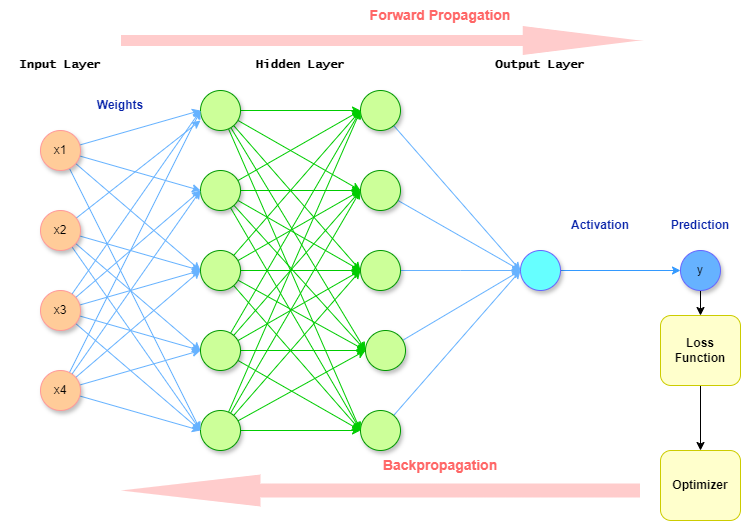

The diagram above was exported from draw.io. Its source (the exported page's mxGraphModel, read from the mxfile embedded in the PNG):
<mxGraphModel dx="1050" dy="1665" grid="1" gridSize="10" guides="1" tooltips="1" connect="1" arrows="1" fold="1" page="1" pageScale="1" pageWidth="850" pageHeight="1100" math="0" shadow="0">
  <root>
    <mxCell id="0" />
    <mxCell id="1" parent="0" />
    <mxCell id="DL771PgLvEe8roaOsLxH-30" style="rounded=0;orthogonalLoop=1;jettySize=auto;html=1;entryX=0;entryY=0.5;entryDx=0;entryDy=0;strokeColor=#66B2FF;" edge="1" parent="1" source="DL771PgLvEe8roaOsLxH-1" target="DL771PgLvEe8roaOsLxH-22">
      <mxGeometry relative="1" as="geometry" />
    </mxCell>
    <mxCell id="DL771PgLvEe8roaOsLxH-33" style="rounded=0;orthogonalLoop=1;jettySize=auto;html=1;entryX=0;entryY=0.5;entryDx=0;entryDy=0;strokeColor=#66B2FF;" edge="1" parent="1" source="DL771PgLvEe8roaOsLxH-1" target="DL771PgLvEe8roaOsLxH-21">
      <mxGeometry relative="1" as="geometry" />
    </mxCell>
    <mxCell id="DL771PgLvEe8roaOsLxH-35" style="rounded=0;orthogonalLoop=1;jettySize=auto;html=1;entryX=0;entryY=0.5;entryDx=0;entryDy=0;strokeColor=#66B2FF;" edge="1" parent="1" source="DL771PgLvEe8roaOsLxH-1" target="DL771PgLvEe8roaOsLxH-20">
      <mxGeometry relative="1" as="geometry" />
    </mxCell>
    <mxCell id="DL771PgLvEe8roaOsLxH-46" style="rounded=0;orthogonalLoop=1;jettySize=auto;html=1;strokeColor=#66B2FF;" edge="1" parent="1" source="DL771PgLvEe8roaOsLxH-1">
      <mxGeometry relative="1" as="geometry">
        <mxPoint x="280" y="70" as="targetPoint" />
      </mxGeometry>
    </mxCell>
    <mxCell id="DL771PgLvEe8roaOsLxH-1" value="x2" style="ellipse;whiteSpace=wrap;html=1;aspect=fixed;strokeColor=#FF9999;fillColor=#FFCC99;shadow=1;" vertex="1" parent="1">
      <mxGeometry x="120" y="160" width="40" height="40" as="geometry" />
    </mxCell>
    <mxCell id="DL771PgLvEe8roaOsLxH-72" style="edgeStyle=none;rounded=0;orthogonalLoop=1;jettySize=auto;html=1;strokeColor=#66B2FF;" edge="1" parent="1" source="DL771PgLvEe8roaOsLxH-12">
      <mxGeometry relative="1" as="geometry">
        <mxPoint x="600" y="220" as="targetPoint" />
      </mxGeometry>
    </mxCell>
    <mxCell id="DL771PgLvEe8roaOsLxH-12" value="" style="ellipse;whiteSpace=wrap;html=1;aspect=fixed;fillColor=#CCFF99;strokeColor=#009900;shadow=1;" vertex="1" parent="1">
      <mxGeometry x="445" y="280" width="40" height="40" as="geometry" />
    </mxCell>
    <mxCell id="DL771PgLvEe8roaOsLxH-98" style="edgeStyle=none;rounded=0;orthogonalLoop=1;jettySize=auto;html=1;entryX=0;entryY=0.5;entryDx=0;entryDy=0;strokeColor=#3399FF;" edge="1" parent="1" source="DL771PgLvEe8roaOsLxH-14" target="DL771PgLvEe8roaOsLxH-97">
      <mxGeometry relative="1" as="geometry" />
    </mxCell>
    <mxCell id="DL771PgLvEe8roaOsLxH-14" value="" style="ellipse;whiteSpace=wrap;html=1;aspect=fixed;fillColor=#66FFFF;strokeColor=#6666FF;shadow=1;" vertex="1" parent="1">
      <mxGeometry x="600" y="200" width="40" height="40" as="geometry" />
    </mxCell>
    <mxCell id="DL771PgLvEe8roaOsLxH-74" style="edgeStyle=none;rounded=0;orthogonalLoop=1;jettySize=auto;html=1;entryX=0;entryY=0.5;entryDx=0;entryDy=0;strokeColor=#66B2FF;" edge="1" parent="1" source="DL771PgLvEe8roaOsLxH-16" target="DL771PgLvEe8roaOsLxH-14">
      <mxGeometry relative="1" as="geometry" />
    </mxCell>
    <mxCell id="DL771PgLvEe8roaOsLxH-16" value="" style="ellipse;whiteSpace=wrap;html=1;aspect=fixed;fillColor=#CCFF99;strokeColor=#009900;shadow=1;" vertex="1" parent="1">
      <mxGeometry x="440" y="360" width="40" height="40" as="geometry" />
    </mxCell>
    <mxCell id="DL771PgLvEe8roaOsLxH-65" style="edgeStyle=orthogonalEdgeStyle;rounded=0;orthogonalLoop=1;jettySize=auto;html=1;strokeColor=#66B2FF;" edge="1" parent="1" source="DL771PgLvEe8roaOsLxH-17">
      <mxGeometry relative="1" as="geometry">
        <mxPoint x="600" y="220" as="targetPoint" />
      </mxGeometry>
    </mxCell>
    <mxCell id="DL771PgLvEe8roaOsLxH-17" value="" style="ellipse;whiteSpace=wrap;html=1;aspect=fixed;fillColor=#CCFF99;strokeColor=#009900;shadow=1;" vertex="1" parent="1">
      <mxGeometry x="440" y="200" width="40" height="40" as="geometry" />
    </mxCell>
    <mxCell id="DL771PgLvEe8roaOsLxH-61" style="rounded=0;orthogonalLoop=1;jettySize=auto;html=1;entryX=0;entryY=0.5;entryDx=0;entryDy=0;strokeColor=#66B2FF;" edge="1" parent="1" source="DL771PgLvEe8roaOsLxH-18" target="DL771PgLvEe8roaOsLxH-14">
      <mxGeometry relative="1" as="geometry" />
    </mxCell>
    <mxCell id="DL771PgLvEe8roaOsLxH-18" value="" style="ellipse;whiteSpace=wrap;html=1;aspect=fixed;fillColor=#CCFF99;strokeColor=#009900;shadow=1;" vertex="1" parent="1">
      <mxGeometry x="440" y="120" width="40" height="40" as="geometry" />
    </mxCell>
    <mxCell id="DL771PgLvEe8roaOsLxH-67" style="rounded=0;orthogonalLoop=1;jettySize=auto;html=1;entryX=0;entryY=0.5;entryDx=0;entryDy=0;strokeColor=#66B2FF;" edge="1" parent="1" source="DL771PgLvEe8roaOsLxH-19" target="DL771PgLvEe8roaOsLxH-14">
      <mxGeometry relative="1" as="geometry" />
    </mxCell>
    <mxCell id="DL771PgLvEe8roaOsLxH-19" value="" style="ellipse;whiteSpace=wrap;html=1;aspect=fixed;fillColor=#CCFF99;strokeColor=#009900;shadow=1;" vertex="1" parent="1">
      <mxGeometry x="440" y="40" width="40" height="40" as="geometry" />
    </mxCell>
    <mxCell id="DL771PgLvEe8roaOsLxH-55" style="rounded=0;orthogonalLoop=1;jettySize=auto;html=1;entryX=0;entryY=0.5;entryDx=0;entryDy=0;strokeColor=#00CC00;" edge="1" parent="1" source="DL771PgLvEe8roaOsLxH-20" target="DL771PgLvEe8roaOsLxH-12">
      <mxGeometry relative="1" as="geometry" />
    </mxCell>
    <mxCell id="DL771PgLvEe8roaOsLxH-56" style="rounded=0;orthogonalLoop=1;jettySize=auto;html=1;entryX=0;entryY=0.5;entryDx=0;entryDy=0;strokeColor=#00CC00;" edge="1" parent="1" source="DL771PgLvEe8roaOsLxH-20" target="DL771PgLvEe8roaOsLxH-16">
      <mxGeometry relative="1" as="geometry" />
    </mxCell>
    <mxCell id="DL771PgLvEe8roaOsLxH-76" style="edgeStyle=none;rounded=0;orthogonalLoop=1;jettySize=auto;html=1;entryX=0;entryY=0.5;entryDx=0;entryDy=0;strokeColor=#00CC00;" edge="1" parent="1" source="DL771PgLvEe8roaOsLxH-20" target="DL771PgLvEe8roaOsLxH-17">
      <mxGeometry relative="1" as="geometry" />
    </mxCell>
    <mxCell id="DL771PgLvEe8roaOsLxH-82" style="edgeStyle=none;rounded=0;orthogonalLoop=1;jettySize=auto;html=1;entryX=0;entryY=0.5;entryDx=0;entryDy=0;strokeColor=#00CC00;" edge="1" parent="1" source="DL771PgLvEe8roaOsLxH-20" target="DL771PgLvEe8roaOsLxH-18">
      <mxGeometry relative="1" as="geometry" />
    </mxCell>
    <mxCell id="DL771PgLvEe8roaOsLxH-83" style="edgeStyle=none;rounded=0;orthogonalLoop=1;jettySize=auto;html=1;entryX=0;entryY=0.5;entryDx=0;entryDy=0;strokeColor=#00CC00;" edge="1" parent="1" source="DL771PgLvEe8roaOsLxH-20" target="DL771PgLvEe8roaOsLxH-19">
      <mxGeometry relative="1" as="geometry" />
    </mxCell>
    <mxCell id="DL771PgLvEe8roaOsLxH-20" value="" style="ellipse;whiteSpace=wrap;html=1;aspect=fixed;fillColor=#CCFF99;strokeColor=#009900;shadow=1;" vertex="1" parent="1">
      <mxGeometry x="280" y="360" width="40" height="40" as="geometry" />
    </mxCell>
    <mxCell id="DL771PgLvEe8roaOsLxH-54" style="rounded=0;orthogonalLoop=1;jettySize=auto;html=1;entryX=0;entryY=0.5;entryDx=0;entryDy=0;strokeColor=#00CC00;" edge="1" parent="1" source="DL771PgLvEe8roaOsLxH-21" target="DL771PgLvEe8roaOsLxH-17">
      <mxGeometry relative="1" as="geometry" />
    </mxCell>
    <mxCell id="DL771PgLvEe8roaOsLxH-57" style="rounded=0;orthogonalLoop=1;jettySize=auto;html=1;entryX=0;entryY=0.5;entryDx=0;entryDy=0;strokeColor=#00CC00;" edge="1" parent="1" source="DL771PgLvEe8roaOsLxH-21" target="DL771PgLvEe8roaOsLxH-12">
      <mxGeometry relative="1" as="geometry" />
    </mxCell>
    <mxCell id="DL771PgLvEe8roaOsLxH-77" style="edgeStyle=none;rounded=0;orthogonalLoop=1;jettySize=auto;html=1;strokeColor=#00CC00;" edge="1" parent="1" source="DL771PgLvEe8roaOsLxH-21">
      <mxGeometry relative="1" as="geometry">
        <mxPoint x="440" y="140" as="targetPoint" />
      </mxGeometry>
    </mxCell>
    <mxCell id="DL771PgLvEe8roaOsLxH-81" style="edgeStyle=none;rounded=0;orthogonalLoop=1;jettySize=auto;html=1;entryX=0;entryY=0.5;entryDx=0;entryDy=0;strokeColor=#00CC00;" edge="1" parent="1" source="DL771PgLvEe8roaOsLxH-21" target="DL771PgLvEe8roaOsLxH-16">
      <mxGeometry relative="1" as="geometry" />
    </mxCell>
    <mxCell id="DL771PgLvEe8roaOsLxH-86" style="edgeStyle=none;rounded=0;orthogonalLoop=1;jettySize=auto;html=1;entryX=0;entryY=0.5;entryDx=0;entryDy=0;strokeColor=#00CC00;" edge="1" parent="1" source="DL771PgLvEe8roaOsLxH-21" target="DL771PgLvEe8roaOsLxH-19">
      <mxGeometry relative="1" as="geometry" />
    </mxCell>
    <mxCell id="DL771PgLvEe8roaOsLxH-21" value="" style="ellipse;whiteSpace=wrap;html=1;aspect=fixed;fillColor=#CCFF99;strokeColor=#009900;shadow=1;" vertex="1" parent="1">
      <mxGeometry x="280" y="280" width="40" height="40" as="geometry" />
    </mxCell>
    <mxCell id="DL771PgLvEe8roaOsLxH-53" style="rounded=0;orthogonalLoop=1;jettySize=auto;html=1;strokeColor=#00CC00;" edge="1" parent="1" source="DL771PgLvEe8roaOsLxH-22">
      <mxGeometry relative="1" as="geometry">
        <mxPoint x="440" y="140" as="targetPoint" />
      </mxGeometry>
    </mxCell>
    <mxCell id="DL771PgLvEe8roaOsLxH-58" style="rounded=0;orthogonalLoop=1;jettySize=auto;html=1;entryX=0;entryY=0.5;entryDx=0;entryDy=0;strokeColor=#00CC00;" edge="1" parent="1" source="DL771PgLvEe8roaOsLxH-22" target="DL771PgLvEe8roaOsLxH-17">
      <mxGeometry relative="1" as="geometry" />
    </mxCell>
    <mxCell id="DL771PgLvEe8roaOsLxH-78" style="edgeStyle=none;rounded=0;orthogonalLoop=1;jettySize=auto;html=1;strokeColor=#00CC00;" edge="1" parent="1" source="DL771PgLvEe8roaOsLxH-22">
      <mxGeometry relative="1" as="geometry">
        <mxPoint x="440" y="60" as="targetPoint" />
      </mxGeometry>
    </mxCell>
    <mxCell id="DL771PgLvEe8roaOsLxH-80" style="edgeStyle=none;rounded=0;orthogonalLoop=1;jettySize=auto;html=1;entryX=0;entryY=0.5;entryDx=0;entryDy=0;strokeColor=#00CC00;" edge="1" parent="1" source="DL771PgLvEe8roaOsLxH-22" target="DL771PgLvEe8roaOsLxH-16">
      <mxGeometry relative="1" as="geometry" />
    </mxCell>
    <mxCell id="DL771PgLvEe8roaOsLxH-85" style="edgeStyle=none;rounded=0;orthogonalLoop=1;jettySize=auto;html=1;entryX=0;entryY=0.5;entryDx=0;entryDy=0;strokeColor=#00CC00;" edge="1" parent="1" source="DL771PgLvEe8roaOsLxH-22" target="DL771PgLvEe8roaOsLxH-12">
      <mxGeometry relative="1" as="geometry" />
    </mxCell>
    <mxCell id="DL771PgLvEe8roaOsLxH-22" value="" style="ellipse;whiteSpace=wrap;html=1;aspect=fixed;fillColor=#CCFF99;strokeColor=#009900;shadow=1;" vertex="1" parent="1">
      <mxGeometry x="280" y="200" width="40" height="40" as="geometry" />
    </mxCell>
    <mxCell id="DL771PgLvEe8roaOsLxH-52" style="rounded=0;orthogonalLoop=1;jettySize=auto;html=1;entryX=0;entryY=0.5;entryDx=0;entryDy=0;strokeColor=#00CC00;" edge="1" parent="1" source="DL771PgLvEe8roaOsLxH-23" target="DL771PgLvEe8roaOsLxH-19">
      <mxGeometry relative="1" as="geometry" />
    </mxCell>
    <mxCell id="DL771PgLvEe8roaOsLxH-59" style="rounded=0;orthogonalLoop=1;jettySize=auto;html=1;entryX=0;entryY=0.5;entryDx=0;entryDy=0;strokeColor=#00CC00;" edge="1" parent="1" source="DL771PgLvEe8roaOsLxH-23" target="DL771PgLvEe8roaOsLxH-18">
      <mxGeometry relative="1" as="geometry" />
    </mxCell>
    <mxCell id="DL771PgLvEe8roaOsLxH-79" style="edgeStyle=none;rounded=0;orthogonalLoop=1;jettySize=auto;html=1;entryX=0;entryY=0.5;entryDx=0;entryDy=0;strokeColor=#00CC00;" edge="1" parent="1" source="DL771PgLvEe8roaOsLxH-23" target="DL771PgLvEe8roaOsLxH-16">
      <mxGeometry relative="1" as="geometry" />
    </mxCell>
    <mxCell id="DL771PgLvEe8roaOsLxH-84" style="edgeStyle=none;rounded=0;orthogonalLoop=1;jettySize=auto;html=1;entryX=0;entryY=0.5;entryDx=0;entryDy=0;strokeColor=#00CC00;" edge="1" parent="1" source="DL771PgLvEe8roaOsLxH-23" target="DL771PgLvEe8roaOsLxH-12">
      <mxGeometry relative="1" as="geometry" />
    </mxCell>
    <mxCell id="DL771PgLvEe8roaOsLxH-87" style="edgeStyle=none;rounded=0;orthogonalLoop=1;jettySize=auto;html=1;entryX=0;entryY=0.5;entryDx=0;entryDy=0;strokeColor=#00CC00;" edge="1" parent="1" source="DL771PgLvEe8roaOsLxH-23" target="DL771PgLvEe8roaOsLxH-17">
      <mxGeometry relative="1" as="geometry" />
    </mxCell>
    <mxCell id="DL771PgLvEe8roaOsLxH-23" value="" style="ellipse;whiteSpace=wrap;html=1;aspect=fixed;fillColor=#CCFF99;strokeColor=#009900;shadow=1;" vertex="1" parent="1">
      <mxGeometry x="280" y="120" width="40" height="40" as="geometry" />
    </mxCell>
    <mxCell id="DL771PgLvEe8roaOsLxH-47" style="edgeStyle=orthogonalEdgeStyle;rounded=0;orthogonalLoop=1;jettySize=auto;html=1;entryX=0;entryY=0.5;entryDx=0;entryDy=0;strokeColor=#00CC00;" edge="1" parent="1" source="DL771PgLvEe8roaOsLxH-24" target="DL771PgLvEe8roaOsLxH-19">
      <mxGeometry relative="1" as="geometry" />
    </mxCell>
    <mxCell id="DL771PgLvEe8roaOsLxH-48" style="rounded=0;orthogonalLoop=1;jettySize=auto;html=1;entryX=0;entryY=0.5;entryDx=0;entryDy=0;strokeColor=#00CC00;" edge="1" parent="1" source="DL771PgLvEe8roaOsLxH-24" target="DL771PgLvEe8roaOsLxH-18">
      <mxGeometry relative="1" as="geometry" />
    </mxCell>
    <mxCell id="DL771PgLvEe8roaOsLxH-49" style="rounded=0;orthogonalLoop=1;jettySize=auto;html=1;entryX=0;entryY=0.5;entryDx=0;entryDy=0;strokeColor=#00CC00;" edge="1" parent="1" source="DL771PgLvEe8roaOsLxH-24" target="DL771PgLvEe8roaOsLxH-17">
      <mxGeometry relative="1" as="geometry" />
    </mxCell>
    <mxCell id="DL771PgLvEe8roaOsLxH-50" style="rounded=0;orthogonalLoop=1;jettySize=auto;html=1;entryX=0;entryY=0.5;entryDx=0;entryDy=0;strokeColor=#00CC00;" edge="1" parent="1" source="DL771PgLvEe8roaOsLxH-24" target="DL771PgLvEe8roaOsLxH-12">
      <mxGeometry relative="1" as="geometry" />
    </mxCell>
    <mxCell id="DL771PgLvEe8roaOsLxH-51" style="rounded=0;orthogonalLoop=1;jettySize=auto;html=1;entryX=0;entryY=0.5;entryDx=0;entryDy=0;strokeColor=#00CC00;" edge="1" parent="1" source="DL771PgLvEe8roaOsLxH-24" target="DL771PgLvEe8roaOsLxH-16">
      <mxGeometry relative="1" as="geometry" />
    </mxCell>
    <mxCell id="DL771PgLvEe8roaOsLxH-24" value="" style="ellipse;whiteSpace=wrap;html=1;aspect=fixed;fillColor=#CCFF99;strokeColor=#009900;shadow=1;" vertex="1" parent="1">
      <mxGeometry x="280" y="40" width="40" height="40" as="geometry" />
    </mxCell>
    <mxCell id="DL771PgLvEe8roaOsLxH-41" style="rounded=0;orthogonalLoop=1;jettySize=auto;html=1;entryX=0;entryY=0.5;entryDx=0;entryDy=0;strokeColor=#66B2FF;" edge="1" parent="1" source="DL771PgLvEe8roaOsLxH-25" target="DL771PgLvEe8roaOsLxH-20">
      <mxGeometry relative="1" as="geometry" />
    </mxCell>
    <mxCell id="DL771PgLvEe8roaOsLxH-42" style="rounded=0;orthogonalLoop=1;jettySize=auto;html=1;entryX=0;entryY=0.5;entryDx=0;entryDy=0;strokeColor=#66B2FF;" edge="1" parent="1" source="DL771PgLvEe8roaOsLxH-25" target="DL771PgLvEe8roaOsLxH-21">
      <mxGeometry relative="1" as="geometry" />
    </mxCell>
    <mxCell id="DL771PgLvEe8roaOsLxH-43" style="rounded=0;orthogonalLoop=1;jettySize=auto;html=1;entryX=0;entryY=0.5;entryDx=0;entryDy=0;strokeColor=#66B2FF;" edge="1" parent="1" source="DL771PgLvEe8roaOsLxH-25" target="DL771PgLvEe8roaOsLxH-22">
      <mxGeometry relative="1" as="geometry" />
    </mxCell>
    <mxCell id="DL771PgLvEe8roaOsLxH-44" style="rounded=0;orthogonalLoop=1;jettySize=auto;html=1;entryX=0;entryY=0.5;entryDx=0;entryDy=0;strokeColor=#66B2FF;" edge="1" parent="1" source="DL771PgLvEe8roaOsLxH-25" target="DL771PgLvEe8roaOsLxH-23">
      <mxGeometry relative="1" as="geometry" />
    </mxCell>
    <mxCell id="DL771PgLvEe8roaOsLxH-45" style="rounded=0;orthogonalLoop=1;jettySize=auto;html=1;strokeColor=#66B2FF;" edge="1" parent="1" source="DL771PgLvEe8roaOsLxH-25">
      <mxGeometry relative="1" as="geometry">
        <mxPoint x="280" y="60" as="targetPoint" />
      </mxGeometry>
    </mxCell>
    <mxCell id="DL771PgLvEe8roaOsLxH-25" value="x4" style="ellipse;whiteSpace=wrap;html=1;aspect=fixed;strokeColor=#FF9999;fillColor=#FFCC99;shadow=1;" vertex="1" parent="1">
      <mxGeometry x="120" y="320" width="40" height="40" as="geometry" />
    </mxCell>
    <mxCell id="DL771PgLvEe8roaOsLxH-36" style="rounded=0;orthogonalLoop=1;jettySize=auto;html=1;strokeColor=#66B2FF;" edge="1" parent="1" source="DL771PgLvEe8roaOsLxH-26">
      <mxGeometry relative="1" as="geometry">
        <mxPoint x="280" y="60" as="targetPoint" />
      </mxGeometry>
    </mxCell>
    <mxCell id="DL771PgLvEe8roaOsLxH-37" style="rounded=0;orthogonalLoop=1;jettySize=auto;html=1;entryX=0;entryY=0.5;entryDx=0;entryDy=0;strokeColor=#66B2FF;" edge="1" parent="1" source="DL771PgLvEe8roaOsLxH-26" target="DL771PgLvEe8roaOsLxH-23">
      <mxGeometry relative="1" as="geometry" />
    </mxCell>
    <mxCell id="DL771PgLvEe8roaOsLxH-38" style="rounded=0;orthogonalLoop=1;jettySize=auto;html=1;entryX=0;entryY=0.5;entryDx=0;entryDy=0;strokeColor=#66B2FF;" edge="1" parent="1" source="DL771PgLvEe8roaOsLxH-26" target="DL771PgLvEe8roaOsLxH-22">
      <mxGeometry relative="1" as="geometry" />
    </mxCell>
    <mxCell id="DL771PgLvEe8roaOsLxH-39" style="rounded=0;orthogonalLoop=1;jettySize=auto;html=1;entryX=0;entryY=0.5;entryDx=0;entryDy=0;strokeColor=#66B2FF;" edge="1" parent="1" source="DL771PgLvEe8roaOsLxH-26" target="DL771PgLvEe8roaOsLxH-21">
      <mxGeometry relative="1" as="geometry" />
    </mxCell>
    <mxCell id="DL771PgLvEe8roaOsLxH-40" style="rounded=0;orthogonalLoop=1;jettySize=auto;html=1;entryX=0;entryY=0.5;entryDx=0;entryDy=0;strokeColor=#66B2FF;" edge="1" parent="1" source="DL771PgLvEe8roaOsLxH-26" target="DL771PgLvEe8roaOsLxH-20">
      <mxGeometry relative="1" as="geometry" />
    </mxCell>
    <mxCell id="DL771PgLvEe8roaOsLxH-26" value="x3" style="ellipse;whiteSpace=wrap;html=1;aspect=fixed;strokeColor=#FF9999;fillColor=#FFCC99;shadow=1;" vertex="1" parent="1">
      <mxGeometry x="120" y="240" width="40" height="40" as="geometry" />
    </mxCell>
    <mxCell id="DL771PgLvEe8roaOsLxH-29" style="rounded=0;orthogonalLoop=1;jettySize=auto;html=1;entryX=0;entryY=0.5;entryDx=0;entryDy=0;strokeColor=#66B2FF;" edge="1" parent="1" source="DL771PgLvEe8roaOsLxH-27" target="DL771PgLvEe8roaOsLxH-23">
      <mxGeometry relative="1" as="geometry" />
    </mxCell>
    <mxCell id="DL771PgLvEe8roaOsLxH-31" style="rounded=0;orthogonalLoop=1;jettySize=auto;html=1;entryX=0;entryY=0.5;entryDx=0;entryDy=0;strokeColor=#66B2FF;" edge="1" parent="1" source="DL771PgLvEe8roaOsLxH-27" target="DL771PgLvEe8roaOsLxH-24">
      <mxGeometry relative="1" as="geometry" />
    </mxCell>
    <mxCell id="DL771PgLvEe8roaOsLxH-32" style="rounded=0;orthogonalLoop=1;jettySize=auto;html=1;entryX=0;entryY=0.5;entryDx=0;entryDy=0;strokeColor=#66B2FF;" edge="1" parent="1" source="DL771PgLvEe8roaOsLxH-27" target="DL771PgLvEe8roaOsLxH-22">
      <mxGeometry relative="1" as="geometry" />
    </mxCell>
    <mxCell id="DL771PgLvEe8roaOsLxH-34" style="rounded=0;orthogonalLoop=1;jettySize=auto;html=1;entryX=0;entryY=0.5;entryDx=0;entryDy=0;strokeColor=#66B2FF;" edge="1" parent="1" source="DL771PgLvEe8roaOsLxH-27" target="DL771PgLvEe8roaOsLxH-20">
      <mxGeometry relative="1" as="geometry" />
    </mxCell>
    <mxCell id="DL771PgLvEe8roaOsLxH-27" value="x1" style="ellipse;whiteSpace=wrap;html=1;aspect=fixed;strokeColor=#FF9999;fillColor=#FFCC99;shadow=1;" vertex="1" parent="1">
      <mxGeometry x="120" y="80" width="40" height="40" as="geometry" />
    </mxCell>
    <mxCell id="DL771PgLvEe8roaOsLxH-89" value="Input Layer" style="whiteSpace=wrap;html=1;strokeColor=none;fontFamily=Lucida Console;fontStyle=1" vertex="1" parent="1">
      <mxGeometry x="80" width="120" height="30" as="geometry" />
    </mxCell>
    <mxCell id="DL771PgLvEe8roaOsLxH-90" value="Hidden Layer" style="whiteSpace=wrap;html=1;strokeColor=none;fontFamily=Lucida Console;fontStyle=1" vertex="1" parent="1">
      <mxGeometry x="320" width="120" height="30" as="geometry" />
    </mxCell>
    <mxCell id="DL771PgLvEe8roaOsLxH-91" value="Output Layer" style="whiteSpace=wrap;html=1;strokeColor=none;fontFamily=Lucida Console;fontStyle=1" vertex="1" parent="1">
      <mxGeometry x="560" width="120" height="30" as="geometry" />
    </mxCell>
    <mxCell id="DL771PgLvEe8roaOsLxH-92" value="" style="shape=flexArrow;endArrow=classic;html=1;rounded=0;endWidth=17;endSize=38.73;width=11;strokeColor=none;fillColor=#FFCCCC;" edge="1" parent="1">
      <mxGeometry width="50" height="50" relative="1" as="geometry">
        <mxPoint x="200" y="-10" as="sourcePoint" />
        <mxPoint x="720" y="-10" as="targetPoint" />
      </mxGeometry>
    </mxCell>
    <mxCell id="DL771PgLvEe8roaOsLxH-93" value="" style="shape=flexArrow;endArrow=classic;html=1;rounded=0;endWidth=17;endSize=46.2;width=14;strokeColor=none;fillColor=#FFCCCC;" edge="1" parent="1">
      <mxGeometry width="50" height="50" relative="1" as="geometry">
        <mxPoint x="720" y="440" as="sourcePoint" />
        <mxPoint x="200" y="440" as="targetPoint" />
      </mxGeometry>
    </mxCell>
    <mxCell id="DL771PgLvEe8roaOsLxH-94" value="&lt;b&gt;Weights&lt;/b&gt;" style="text;html=1;align=center;verticalAlign=middle;whiteSpace=wrap;rounded=0;fontColor=#0924aa;" vertex="1" parent="1">
      <mxGeometry x="170" y="40" width="60" height="30" as="geometry" />
    </mxCell>
    <mxCell id="DL771PgLvEe8roaOsLxH-95" value="&lt;b&gt;Prediction&lt;/b&gt;" style="text;html=1;align=center;verticalAlign=middle;whiteSpace=wrap;rounded=0;fontColor=#0924aa;" vertex="1" parent="1">
      <mxGeometry x="750" y="160" width="60" height="30" as="geometry" />
    </mxCell>
    <mxCell id="DL771PgLvEe8roaOsLxH-96" value="&lt;b&gt;Activation&lt;/b&gt;" style="text;html=1;align=center;verticalAlign=middle;whiteSpace=wrap;rounded=0;fontColor=#0924aa;" vertex="1" parent="1">
      <mxGeometry x="650" y="160" width="60" height="30" as="geometry" />
    </mxCell>
    <mxCell id="DL771PgLvEe8roaOsLxH-107" style="edgeStyle=none;rounded=0;orthogonalLoop=1;jettySize=auto;html=1;entryX=0.5;entryY=0;entryDx=0;entryDy=0;" edge="1" parent="1" source="DL771PgLvEe8roaOsLxH-97" target="DL771PgLvEe8roaOsLxH-99">
      <mxGeometry relative="1" as="geometry" />
    </mxCell>
    <mxCell id="DL771PgLvEe8roaOsLxH-97" value="y" style="ellipse;whiteSpace=wrap;html=1;aspect=fixed;fillColor=#66B2FF;strokeColor=#6666FF;shadow=1;" vertex="1" parent="1">
      <mxGeometry x="760" y="200" width="40" height="40" as="geometry" />
    </mxCell>
    <mxCell id="DL771PgLvEe8roaOsLxH-108" style="edgeStyle=none;rounded=0;orthogonalLoop=1;jettySize=auto;html=1;entryX=0.5;entryY=0;entryDx=0;entryDy=0;" edge="1" parent="1" source="DL771PgLvEe8roaOsLxH-99" target="DL771PgLvEe8roaOsLxH-103">
      <mxGeometry relative="1" as="geometry" />
    </mxCell>
    <mxCell id="DL771PgLvEe8roaOsLxH-99" value="&lt;b&gt;Loss Function&lt;/b&gt;" style="rounded=1;whiteSpace=wrap;html=1;strokeColor=#CCCC00;fillColor=#FFFFCC;" vertex="1" parent="1">
      <mxGeometry x="740" y="265" width="80" height="70" as="geometry" />
    </mxCell>
    <mxCell id="DL771PgLvEe8roaOsLxH-103" value="&lt;b&gt;Optimizer&lt;/b&gt;" style="rounded=1;whiteSpace=wrap;html=1;strokeColor=#CCCC00;fillColor=#FFFFCC;" vertex="1" parent="1">
      <mxGeometry x="740" y="400" width="80" height="70" as="geometry" />
    </mxCell>
    <mxCell id="DL771PgLvEe8roaOsLxH-104" value="&lt;b style=&quot;font-size: 14px;&quot;&gt;Backpropagation&lt;/b&gt;" style="text;html=1;align=center;verticalAlign=middle;whiteSpace=wrap;rounded=0;strokeColor=none;fontColor=#FF6666;fontSize=14;" vertex="1" parent="1">
      <mxGeometry x="490" y="400" width="60" height="30" as="geometry" />
    </mxCell>
    <mxCell id="DL771PgLvEe8roaOsLxH-105" value="&lt;b style=&quot;font-size: 14px;&quot;&gt;Forward&lt;/b&gt;&lt;b style=&quot;background-color: initial; font-size: 14px;&quot;&gt;&amp;nbsp;Propagation&lt;/b&gt;" style="text;html=1;align=center;verticalAlign=middle;whiteSpace=wrap;rounded=0;strokeColor=none;fontColor=#FF6666;fontSize=14;" vertex="1" parent="1">
      <mxGeometry x="495" y="-50" width="50" height="30" as="geometry" />
    </mxCell>
  </root>
</mxGraphModel>